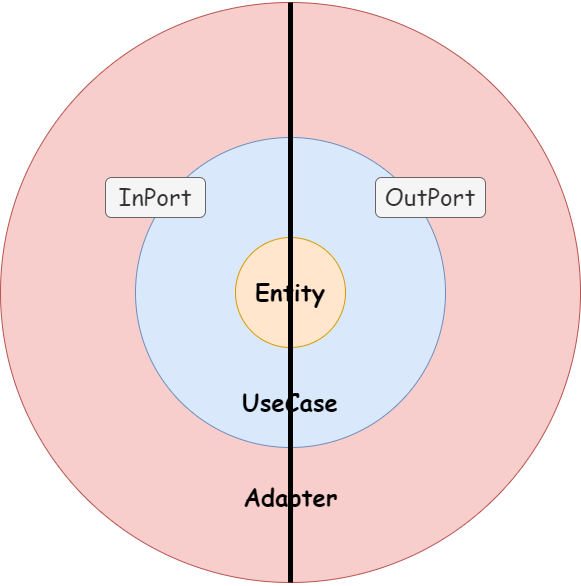

The diagram above was exported from draw.io. Its source (the exported page's mxGraphModel, read from the mxfile embedded in the PNG):
<mxGraphModel dx="1216" dy="779" grid="1" gridSize="10" guides="1" tooltips="1" connect="1" arrows="1" fold="1" page="1" pageScale="1" pageWidth="850" pageHeight="1100" math="0" shadow="0">
  <root>
    <mxCell id="0" />
    <mxCell id="1" parent="0" />
    <mxCell id="17" value="" style="group" vertex="1" connectable="0" parent="1">
      <mxGeometry x="230" y="230" width="445" height="445" as="geometry" />
    </mxCell>
    <mxCell id="6" value="" style="group" vertex="1" connectable="0" parent="17">
      <mxGeometry width="445" height="445" as="geometry" />
    </mxCell>
    <mxCell id="18" value="" style="group" vertex="1" connectable="0" parent="6">
      <mxGeometry x="-135" y="-135" width="580" height="580" as="geometry" />
    </mxCell>
    <mxCell id="5" value="" style="ellipse;whiteSpace=wrap;html=1;aspect=fixed;fontFamily=Comic Sans MS;fontSize=24;fillColor=#f8cecc;strokeColor=#b85450;" vertex="1" parent="18">
      <mxGeometry width="580" height="580" as="geometry" />
    </mxCell>
    <mxCell id="3" value="&lt;h1&gt;&lt;br&gt;&lt;/h1&gt;" style="ellipse;whiteSpace=wrap;html=1;aspect=fixed;fillColor=#dae8fc;strokeColor=#6c8ebf;" vertex="1" parent="18">
      <mxGeometry x="135" y="135" width="310" height="310" as="geometry" />
    </mxCell>
    <mxCell id="2" value="&lt;h1&gt;&lt;font color=&quot;#000000&quot; face=&quot;Comic Sans MS&quot;&gt;Entity&lt;/font&gt;&lt;/h1&gt;" style="ellipse;whiteSpace=wrap;html=1;aspect=fixed;fillColor=#ffe6cc;strokeColor=#d79b00;" vertex="1" parent="18">
      <mxGeometry x="235" y="235" width="110" height="110" as="geometry" />
    </mxCell>
    <mxCell id="4" value="&lt;font style=&quot;font-size: 24px;&quot;&gt;UseCase&lt;/font&gt;" style="text;html=1;strokeColor=none;fillColor=none;align=center;verticalAlign=middle;whiteSpace=wrap;rounded=0;fontFamily=Comic Sans MS;fontColor=#000000;fontStyle=1" vertex="1" parent="18">
      <mxGeometry x="260" y="385" width="60" height="30" as="geometry" />
    </mxCell>
    <mxCell id="10" value="OutPort" style="rounded=1;whiteSpace=wrap;html=1;fontFamily=Comic Sans MS;fontSize=24;fontColor=#333333;fillColor=#f5f5f5;strokeColor=#666666;" vertex="1" parent="18">
      <mxGeometry x="375" y="175" width="110" height="40" as="geometry" />
    </mxCell>
    <mxCell id="11" value="InPort" style="rounded=1;whiteSpace=wrap;html=1;fontFamily=Comic Sans MS;fontSize=24;fontColor=#333333;fillColor=#f5f5f5;strokeColor=#666666;" vertex="1" parent="18">
      <mxGeometry x="105" y="175" width="100" height="40" as="geometry" />
    </mxCell>
    <mxCell id="13" value="" style="endArrow=none;html=1;fontFamily=Comic Sans MS;fontSize=24;fontColor=#000000;entryX=0.5;entryY=0;entryDx=0;entryDy=0;exitX=0.5;exitY=1;exitDx=0;exitDy=0;strokeWidth=5;strokeColor=#000000;" edge="1" parent="18" source="5" target="5">
      <mxGeometry width="50" height="50" relative="1" as="geometry">
        <mxPoint x="405" y="345" as="sourcePoint" />
        <mxPoint x="455" y="295" as="targetPoint" />
      </mxGeometry>
    </mxCell>
    <mxCell id="7" value="Adapter" style="text;strokeColor=none;fillColor=none;html=1;fontSize=24;fontStyle=1;verticalAlign=middle;align=center;fontFamily=Comic Sans MS;fontColor=#000000;" vertex="1" parent="17">
      <mxGeometry x="105" y="340" width="100" height="40" as="geometry" />
    </mxCell>
  </root>
</mxGraphModel>